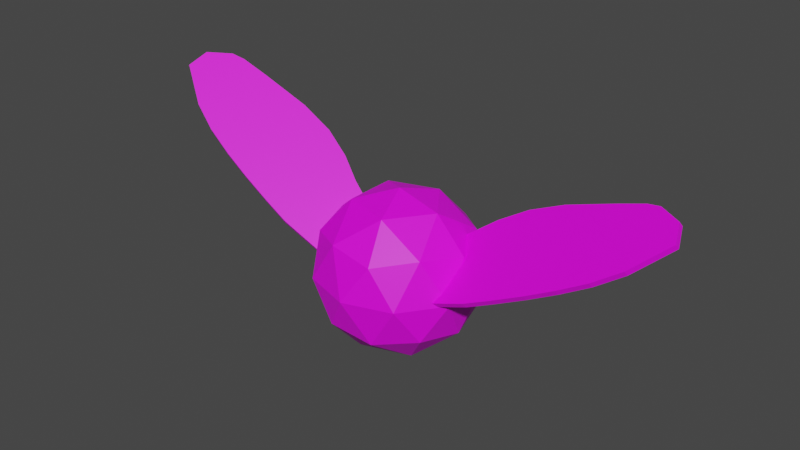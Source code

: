 # Source: Bombflymodel.blend  (saved by Blender 3.4.6; exported with 4.5.12 LTS)
import bpy
from mathutils import Matrix  # noqa: F401  (used for matrix-valued properties, if any)

bpy.ops.wm.read_factory_settings(use_empty=True)
scene = bpy.context.scene
scene.name = 'Scene'

# ---- collections
col_collection = bpy.data.collections.new('Collection'); scene.collection.children.link(col_collection)

# ---- images (referenced by path relative to the original .blend; pixels are not part of the script)
import os
ASSET_DIR = os.environ.get("B2B_ASSET_DIR", "")  # directory of the original .blend (textures are referenced by path, not embedded)
HERE = os.path.dirname(os.path.abspath(__file__))  # packed textures are extracted next to this script under _unpacked/

def load_image(name, relpath, width, height, colorspace="sRGB"):
    """Load a texture the original file referenced (path relative to the .blend, or extracted next to this script)."""
    p = next((c for c in (os.path.join(HERE, relpath), os.path.join(ASSET_DIR, relpath)) if relpath and os.path.exists(c)), "")
    if p:
        img = bpy.data.images.load(p, check_existing=True)
        img.name = name
    else:  # same state as the original file: an image datablock whose file is absent (Cycles renders it pink)
        img = bpy.data.images.new(name, width, height)
        img.source = "FILE"
        img.filepath = "//" + (relpath or name)
    img.colorspace_settings.name = colorspace
    return img
img_dungeons_2_texture_01_a_png = load_image('Dungeons_2_Texture_01_A.png', 'Dungeons_2_Texture_01_A.png', 1024, 1024, 'sRGB')

# ---- materials (node trees are filled in below, after node groups)
mat_material_003 = bpy.data.materials.new('Material.003')
mat_material_003.use_transparent_shadow = False
mat_material_001 = bpy.data.materials.new('Material.001')
mat_material_001.use_transparent_shadow = False
mat_material_002 = bpy.data.materials.new('Material.002')
mat_material_002.use_transparent_shadow = False

# ---- material node trees
mat_material_003.use_nodes = True; mat_material_003.node_tree.nodes.clear()
_N = mat_material_003.node_tree.nodes; _L = mat_material_003.node_tree.links
n0 = _N.new('ShaderNodeBsdfPrincipled'); n0.name = 'Principled BSDF'; n0.location = (10, 300)
n0.distribution = 'GGX'
n0.subsurface_method = 'RANDOM_WALK_SKIN'
n0.inputs[3].default_value = 1.45
n0.inputs[27].default_value = (0.0, 0.0, 0.0, 1.0)
n0.inputs[28].default_value = 1.0
n1 = _N.new('ShaderNodeOutputMaterial'); n1.name = 'Material Output'; n1.location = (300, 300)
n2 = _N.new('ShaderNodeTexImage'); n2.name = 'Image Texture'; n2.location = (-349, 151)
n2.image = img_dungeons_2_texture_01_a_png
_L.new(n0.outputs[0], n1.inputs[0])
_L.new(n2.outputs[0], n0.inputs[0])
n1.is_active_output = True
mat_material_001.use_nodes = True; mat_material_001.node_tree.nodes.clear()
_N = mat_material_001.node_tree.nodes; _L = mat_material_001.node_tree.links
n0 = _N.new('ShaderNodeBsdfPrincipled'); n0.name = 'Principled BSDF'; n0.location = (10, 300)
n0.distribution = 'GGX'
n0.subsurface_method = 'RANDOM_WALK_SKIN'
n0.inputs[0].default_value = (0.2534, 0.2534, 0.2534, 1.0)
n0.inputs[3].default_value = 1.45
n0.inputs[4].default_value = 0.5
n0.inputs[27].default_value = (0.0, 0.0, 0.0, 1.0)
n0.inputs[28].default_value = 1.0
n1 = _N.new('ShaderNodeOutputMaterial'); n1.name = 'Material Output'; n1.location = (300, 300)
_L.new(n0.outputs[0], n1.inputs[0])
n1.is_active_output = True
mat_material_002.use_nodes = True; mat_material_002.node_tree.nodes.clear()
_N = mat_material_002.node_tree.nodes; _L = mat_material_002.node_tree.links
n0 = _N.new('ShaderNodeBsdfPrincipled'); n0.name = 'Principled BSDF'; n0.location = (10, 300)
n0.distribution = 'GGX'
n0.subsurface_method = 'RANDOM_WALK_SKIN'
n0.inputs[0].default_value = (0.2176, 0.2176, 0.2176, 1.0)
n0.inputs[3].default_value = 1.45
n0.inputs[4].default_value = 0.5
n0.inputs[27].default_value = (0.0, 0.0, 0.0, 1.0)
n0.inputs[28].default_value = 1.0
n1 = _N.new('ShaderNodeOutputMaterial'); n1.name = 'Material Output'; n1.location = (300, 300)
_L.new(n0.outputs[0], n1.inputs[0])
n1.is_active_output = True

# ---- world
world_world = bpy.data.worlds.new('World'); scene.world = world_world
world_world.use_nodes = True; world_world.node_tree.nodes.clear()
_N = world_world.node_tree.nodes; _L = world_world.node_tree.links
n0 = _N.new('ShaderNodeOutputWorld'); n0.name = 'World Output'; n0.location = (300, 300)
n1 = _N.new('ShaderNodeBackground'); n1.name = 'Background'; n1.location = (10, 300)
n1.inputs[0].default_value = (0.05088, 0.05088, 0.05088, 1.0)
_L.new(n1.outputs[0], n0.inputs[0])
n0.is_active_output = True
world_world.color = (0.05088, 0.05088, 0.05088)
world_world.use_sun_shadow = False
world_world.sun_shadow_jitter_overblur = 0.0

# ---- meshes
me_icosphere = bpy.data.meshes.new('Icosphere')
me_icosphere.from_pydata([(0.0, 0.0, -1.0), (0.7236, -0.5257, -0.4472), (-0.2764, -0.8506, -0.4472), (-0.8944, 0.0, -0.4472), (-0.2764, 0.8506, -0.4472), (0.7236, 0.5257, -0.4472), (0.2764, -0.8506, 0.4472), (-0.7236, -0.5257, 0.4472), (-0.7236, 0.5257, 0.4472), (0.2764, 0.8506, 0.4472), (0.8944, 0.0, 0.4472), (0.0, 0.0, 1.0), (-0.1625, -0.5, -0.8507), (0.4253, -0.309, -0.8507), (0.2629, -0.809, -0.5257), (0.8506, 0.0, -0.5257), (0.4253, 0.309, -0.8507), (-0.5257, 0.0, -0.8507), (-0.6882, -0.5, -0.5257), (-0.1625, 0.5, -0.8507), (-0.6882, 0.5, -0.5257), (0.2629, 0.809, -0.5257), (0.9511, -0.309, 0.0), (0.9511, 0.309, 0.0), (0.0, -1.0, 0.0), (0.5878, -0.809, 0.0), (-0.9511, -0.309, 0.0), (-0.5878, -0.809, 0.0), (-0.5878, 0.809, 0.0), (-0.9511, 0.309, 0.0), (0.5878, 0.809, 0.0), (0.0, 1.0, 0.0), (0.6882, -0.5, 0.5257), (-0.2629, -0.809, 0.5257), (-0.8506, 0.0, 0.5257), (-0.2629, 0.809, 0.5257), (0.6882, 0.5, 0.5257), (0.1625, -0.5, 0.8507), (0.5257, 0.0, 0.8507), (-0.4253, -0.309, 0.8507), (-0.4253, 0.309, 0.8507), (0.1625, 0.5, 0.8507)], [], [(0, 13, 12), (1, 13, 15), (0, 12, 17), (0, 17, 19), (0, 19, 16), (1, 15, 22), (2, 14, 24), (3, 18, 26), (4, 20, 28), (5, 21, 30), (1, 22, 25), (2, 24, 27), (3, 26, 29), (4, 28, 31), (5, 30, 23), (6, 32, 37), (7, 33, 39), (8, 34, 40), (9, 35, 41), (10, 36, 38), (38, 41, 11), (38, 36, 41), (36, 9, 41), (41, 40, 11), (41, 35, 40), (35, 8, 40), (40, 39, 11), (40, 34, 39), (34, 7, 39), (39, 37, 11), (39, 33, 37), (33, 6, 37), (37, 38, 11), (37, 32, 38), (32, 10, 38), (23, 36, 10), (23, 30, 36), (30, 9, 36), (31, 35, 9), (31, 28, 35), (28, 8, 35), (29, 34, 8), (29, 26, 34), (26, 7, 34), (27, 33, 7), (27, 24, 33), (24, 6, 33), (25, 32, 6), (25, 22, 32), (22, 10, 32), (30, 31, 9), (30, 21, 31), (21, 4, 31), (28, 29, 8), (28, 20, 29), (20, 3, 29), (26, 27, 7), (26, 18, 27), (18, 2, 27), (24, 25, 6), (24, 14, 25), (14, 1, 25), (22, 23, 10), (22, 15, 23), (15, 5, 23), (16, 21, 5), (16, 19, 21), (19, 4, 21), (19, 20, 4), (19, 17, 20), (17, 3, 20), (17, 18, 3), (17, 12, 18), (12, 2, 18), (15, 16, 5), (15, 13, 16), (13, 0, 16), (12, 14, 2), (12, 13, 14), (13, 1, 14)])
_uv = me_icosphere.uv_layers.new(name='UVMap')
_uv.uv.foreach_set('vector', [0.2507, 0.1789, 0.2507, 0.1789, 0.2507, 0.1789, 0.2507, 0.1789, 0.2507, 0.1789, 0.2507, 0.1789, 0.2507, 0.1789, 0.2507, 0.1789, 0.2507, 0.1789, 0.2508, 0.1789, 0.2508, 0.1789, 0.2508, 0.1789, 0.2508, 0.1789, 0.2508, 0.1789, 0.2508, 0.1789, 0.2507, 0.1789, 0.2507, 0.1789, 0.2507, 0.179, 0.2507, 0.1789, 0.2507, 0.1789, 0.2507, 0.179, 0.2507, 0.179, 0.2507, 0.179, 0.2507, 0.179, 0.2508, 0.1789, 0.2508, 0.1789, 0.2508, 0.1789, 0.2508, 0.1789, 0.2508, 0.1789, 0.2508, 0.1789, 0.2507, 0.1789, 0.2507, 0.179, 0.2507, 0.179, 0.2507, 0.1789, 0.2507, 0.179, 0.2507, 0.179, 0.2508, 0.1789, 0.2508, 0.1789, 0.2508, 0.1789, 0.2508, 0.1789, 0.2508, 0.1789, 0.2508, 0.1789, 0.2508, 0.1789, 0.2508, 0.1789, 0.2508, 0.1789, 0.2507, 0.179, 0.2507, 0.179, 0.2507, 0.179, 0.2507, 0.179, 0.2507, 0.179, 0.2507, 0.179, 0.2508, 0.179, 0.2508, 0.179, 0.2508, 0.179, 0.2508, 0.179, 0.2508, 0.179, 0.2508, 0.179, 0.2508, 0.179, 0.2508, 0.179, 0.2508, 0.179, 0.2508, 0.179, 0.2508, 0.179, 0.2508, 0.179, 0.2508, 0.179, 0.2508, 0.179, 0.2508, 0.179, 0.2508, 0.179, 0.2508, 0.179, 0.2508, 0.179, 0.2508, 0.179, 0.2508, 0.179, 0.2508, 0.179, 0.2508, 0.179, 0.2508, 0.179, 0.2508, 0.179, 0.2508, 0.179, 0.2508, 0.179, 0.2508, 0.179, 0.2508, 0.179, 0.2508, 0.179, 0.2508, 0.179, 0.2508, 0.179, 0.2508, 0.179, 0.2508, 0.179, 0.2507, 0.179, 0.2507, 0.179, 0.2507, 0.179, 0.2507, 0.179, 0.2507, 0.179, 0.2507, 0.179, 0.2507, 0.179, 0.2507, 0.179, 0.2507, 0.179, 0.2507, 0.179, 0.2507, 0.179, 0.2507, 0.179, 0.2507, 0.179, 0.2507, 0.179, 0.2507, 0.179, 0.2507, 0.179, 0.2507, 0.179, 0.2507, 0.179, 0.2507, 0.179, 0.2507, 0.179, 0.2507, 0.179, 0.2508, 0.1789, 0.2508, 0.179, 0.2508, 0.179, 0.2508, 0.1789, 0.2508, 0.1789, 0.2508, 0.179, 0.2508, 0.1789, 0.2508, 0.179, 0.2508, 0.179, 0.2524, 0.179, 0.2524, 0.1791, 0.2523, 0.1791, 0.2508, 0.1789, 0.2508, 0.1789, 0.2508, 0.179, 0.2508, 0.1789, 0.2508, 0.179, 0.2508, 0.179, 0.2508, 0.1789, 0.2508, 0.179, 0.2508, 0.179, 0.2508, 0.1789, 0.2508, 0.1789, 0.2508, 0.179, 0.2507, 0.179, 0.2507, 0.179, 0.2507, 0.179, 0.2507, 0.179, 0.2507, 0.179, 0.2507, 0.179, 0.2507, 0.179, 0.2507, 0.179, 0.2507, 0.179, 0.2507, 0.179, 0.2507, 0.179, 0.2507, 0.179, 0.2507, 0.179, 0.2507, 0.179, 0.2507, 0.179, 0.2507, 0.179, 0.2507, 0.179, 0.2507, 0.179, 0.2507, 0.179, 0.2507, 0.179, 0.2507, 0.179, 0.2508, 0.1789, 0.2508, 0.1789, 0.2508, 0.179, 0.2508, 0.1789, 0.2508, 0.1789, 0.2508, 0.1789, 0.2508, 0.1789, 0.2508, 0.1789, 0.2508, 0.1789, 0.2508, 0.1789, 0.2508, 0.1789, 0.2508, 0.179, 0.2508, 0.1789, 0.2508, 0.1789, 0.2508, 0.1789, 0.2508, 0.1789, 0.2508, 0.1789, 0.2508, 0.1789, 0.2507, 0.179, 0.2507, 0.179, 0.2507, 0.179, 0.2507, 0.179, 0.2507, 0.179, 0.2507, 0.179, 0.2507, 0.179, 0.2507, 0.179, 0.2507, 0.179, 0.2507, 0.179, 0.2507, 0.179, 0.2507, 0.179, 0.2507, 0.179, 0.2507, 0.1789, 0.2507, 0.179, 0.2507, 0.1789, 0.2507, 0.1789, 0.2507, 0.179, 0.2519, 0.18, 0.2523, 0.18, 0.2521, 0.1803, 0.2519, 0.18, 0.2521, 0.1796, 0.2523, 0.18, 0.2521, 0.1796, 0.2525, 0.1796, 0.2523, 0.18, 0.2508, 0.1789, 0.2508, 0.1789, 0.2508, 0.1789, 0.2508, 0.1789, 0.2508, 0.1789, 0.2508, 0.1789, 0.2508, 0.1789, 0.2508, 0.1789, 0.2508, 0.1789, 0.2508, 0.1789, 0.2508, 0.1789, 0.2508, 0.1789, 0.2508, 0.1789, 0.2508, 0.1789, 0.2508, 0.1789, 0.2508, 0.1789, 0.2508, 0.1789, 0.2508, 0.1789, 0.2507, 0.1789, 0.2507, 0.179, 0.2507, 0.179, 0.2507, 0.1789, 0.2507, 0.1789, 0.2507, 0.179, 0.2507, 0.1789, 0.2507, 0.179, 0.2507, 0.179, 0.2521, 0.1796, 0.2523, 0.1793, 0.2525, 0.1796, 0.2521, 0.1796, 0.2519, 0.1793, 0.2523, 0.1793, 0.2519, 0.1793, 0.2521, 0.1789, 0.2523, 0.1793, 0.2507, 0.1789, 0.2507, 0.1789, 0.2507, 0.1789, 0.2507, 0.1789, 0.2507, 0.1789, 0.2507, 0.1789, 0.2507, 0.1789, 0.2507, 0.1789, 0.2507, 0.1789])
me_icosphere.materials.append(mat_material_003)
me_icosphere.update()
me_cube_002 = bpy.data.meshes.new('Cube.002')
me_cube_002.from_pydata([(-0.8063, -0.8639, -1.0), (-0.8063, -0.8639, 1.0), (-0.89, 0.6166, -1.0), (-0.89, 0.6166, 1.0), (0.9969, -0.5118, -1.0), (0.9969, -0.5118, 1.0), (0.9631, 0.1836, -1.0), (0.9631, 0.1836, 1.0), (0.1199, 0.976, -1.0), (0.1199, 0.976, 1.0), (0.2674, -1.136, -1.0), (0.2674, -1.136, 1.0), (-0.4139, 0.8479, -1.0), (-0.2756, -1.096, 1.0), (-0.4139, 0.8479, 1.0), (-0.2756, -1.096, -1.0), (-0.6448, 0.7431, -1.0), (-0.544, -1.024, 1.0), (-0.6448, 0.7431, 1.0), (-0.544, -1.024, -1.0), (-0.1975, 0.944, 1.0), (-0.01616, -1.128, -1.0), (-0.1975, 0.944, -1.0), (-0.01616, -1.128, 1.0), (0.626, 0.6478, 1.0), (0.6814, -1.072, -1.0), (0.626, 0.6478, -1.0), (0.6814, -1.072, 1.0), (0.3914, 0.8559, -1.0), (0.5174, -1.128, 1.0), (0.3914, 0.8559, 1.0), (0.5174, -1.128, -1.0), (0.8576, 0.5118, 1.0), (0.8822, -1.0, -1.0), (0.8576, 0.5118, -1.0), (0.8822, -1.0, 1.0), (-1.16, 0.07203, -1.0), (-1.16, 0.07203, 1.0), (1.0, 0.0, -1.0), (1.0, 0.0, 1.0), (0.0, 0.0, 1.0), (0.0, 0.0, -1.0), (-0.5, 0.0, -1.0), (-0.5, 0.0, 1.0), (-0.75, 0.0, -1.0), (-0.75, 0.0, 1.0), (-0.2559, 0.0, 1.0), (-0.2559, 0.0, -1.0), (0.5, 0.0, 1.0), (0.5, 0.0, -1.0), (0.25, 0.0, -1.0), (0.25, 0.0, 1.0), (0.75, 0.0, 1.0), (0.75, 0.0, -1.0), (-1.16, -0.428, -1.0), (1.0, -0.5, 1.0), (0.0, -0.5, 1.0), (0.0, -0.5, -1.0), (-0.5, -0.5, -1.0), (-0.5, -0.5, 1.0), (-0.75, -0.5, -1.0), (-0.75, -0.5, 1.0), (-0.2559, -0.5, 1.0), (-0.2559, -0.5, -1.0), (0.5, -0.5, 1.0), (0.5, -0.5, -1.0), (0.25, -0.5, -1.0), (0.25, -0.5, 1.0), (0.75, -0.5, 1.0), (0.75, -0.5, -1.0), (-1.16, -0.428, 1.0), (1.0, -0.5, -1.0), (-1.0, 0.5, 1.0), (0.9754, 0.1879, -1.0), (-1.0, 0.5, -1.0), (0.9754, 0.1879, 1.0), (0.0, 0.5, 1.0), (0.0, 0.5, -1.0), (-0.5, 0.5, -1.0), (-0.5, 0.5, 1.0), (-0.75, 0.5, -1.0), (-0.75, 0.5, 1.0), (-0.2559, 0.5, 1.0), (-0.2559, 0.5, -1.0), (0.5, 0.5, 1.0), (0.5, 0.5, -1.0), (0.25, 0.5, -1.0), (0.25, 0.5, 1.0), (0.75, 0.5, 1.0), (0.75, 0.5, -1.0)], [], [(74, 72, 3, 2), (34, 32, 7, 6), (71, 55, 5, 4), (19, 17, 1, 0), (69, 71, 4, 33), (61, 70, 1, 17), (67, 56, 11, 29), (63, 57, 10, 21), (31, 29, 11, 10), (22, 20, 9, 8), (16, 18, 14, 12), (60, 58, 15, 19), (62, 59, 13, 23), (21, 23, 13, 15), (54, 60, 19, 0), (2, 3, 18, 16), (59, 61, 17, 13), (15, 13, 17, 19), (10, 11, 23, 21), (56, 62, 23, 11), (12, 14, 20, 22), (58, 63, 21, 15), (33, 35, 27, 25), (68, 64, 27, 35), (66, 65, 25, 31), (28, 30, 24, 26), (8, 9, 30, 28), (57, 66, 31, 10), (25, 27, 29, 31), (64, 67, 29, 27), (55, 68, 35, 5), (4, 5, 35, 33), (65, 69, 33, 25), (26, 24, 32, 34), (85, 89, 53, 49), (75, 88, 52, 39), (84, 87, 51, 48), (77, 86, 50, 41), (86, 85, 49, 50), (88, 84, 48, 52), (78, 83, 47, 42), (76, 82, 46, 40), (79, 81, 45, 43), (74, 80, 44, 36), (82, 79, 43, 46), (80, 78, 42, 44), (83, 77, 41, 47), (87, 76, 40, 51), (81, 72, 37, 45), (89, 73, 38, 53), (73, 75, 39, 38), (54, 70, 37, 36), (0, 1, 70, 54), (49, 53, 69, 65), (39, 52, 68, 55), (48, 51, 67, 64), (41, 50, 66, 57), (50, 49, 65, 66), (52, 48, 64, 68), (42, 47, 63, 58), (40, 46, 62, 56), (43, 45, 61, 59), (36, 44, 60, 54), (46, 43, 59, 62), (44, 42, 58, 60), (47, 41, 57, 63), (51, 40, 56, 67), (45, 37, 70, 61), (53, 38, 71, 69), (38, 39, 55, 71), (6, 7, 75, 73), (34, 6, 73, 89), (18, 3, 72, 81), (30, 9, 76, 87), (22, 8, 77, 83), (16, 12, 78, 80), (20, 14, 79, 82), (2, 16, 80, 74), (14, 18, 81, 79), (9, 20, 82, 76), (12, 22, 83, 78), (32, 24, 84, 88), (28, 26, 85, 86), (8, 28, 86, 77), (24, 30, 87, 84), (7, 32, 88, 75), (26, 34, 89, 85), (36, 37, 72, 74)])
_uv = me_cube_002.uv_layers.new(name='UVMap')
_uv.uv.foreach_set('vector', [0.008839, 0.005985, 0.01265, 0.005985, 0.01265, 0.006936, 0.008839, 0.006936, 0.008839, 0.01027, 0.01265, 0.01027, 0.01265, 0.01074, 0.008839, 0.01074, 0.008839, 0.0136, 0.01265, 0.0136, 0.01265, 0.01455, 0.008839, 0.01455, 0.008839, 0.01788, 0.01265, 0.01788, 0.01265, 0.01835, 0.008839, 0.01835, 0.008364, 0.0136, 0.008839, 0.0136, 0.008839, 0.01455, 0.008364, 0.01455, 0.01598, 0.0136, 0.01645, 0.0136, 0.01645, 0.01455, 0.01598, 0.01455, 0.01407, 0.0136, 0.01455, 0.0136, 0.01455, 0.01455, 0.01407, 0.01455, 0.006449, 0.0136, 0.006936, 0.0136, 0.006936, 0.01455, 0.006449, 0.01455, 0.008839, 0.01598, 0.01265, 0.01598, 0.01265, 0.01645, 0.008839, 0.01645, 0.008839, 0.008352, 0.01265, 0.008352, 0.01265, 0.008839, 0.008839, 0.008839, 0.008839, 0.007412, 0.01265, 0.007412, 0.01265, 0.007888, 0.008839, 0.007888, 0.005509, 0.0136, 0.005985, 0.0136, 0.005985, 0.01455, 0.005509, 0.01455, 0.01504, 0.0136, 0.0155, 0.0136, 0.0155, 0.01455, 0.01504, 0.01455, 0.008839, 0.01694, 0.01265, 0.01694, 0.01265, 0.0174, 0.008839, 0.0174, 0.005034, 0.0136, 0.005509, 0.0136, 0.005509, 0.01455, 0.005034, 0.01455, 0.008839, 0.006936, 0.01265, 0.006936, 0.01265, 0.007412, 0.008839, 0.007412, 0.0155, 0.0136, 0.01598, 0.0136, 0.01598, 0.01455, 0.0155, 0.01455, 0.008839, 0.0174, 0.01265, 0.0174, 0.01265, 0.01788, 0.008839, 0.01788, 0.008839, 0.01645, 0.01265, 0.01645, 0.01265, 0.01694, 0.008839, 0.01694, 0.01455, 0.0136, 0.01504, 0.0136, 0.01504, 0.01455, 0.01455, 0.01455, 0.008839, 0.007888, 0.01265, 0.007888, 0.01265, 0.008352, 0.008839, 0.008352, 0.005985, 0.0136, 0.006449, 0.0136, 0.006449, 0.01455, 0.005985, 0.01455, 0.008839, 0.01502, 0.01265, 0.01502, 0.01265, 0.0155, 0.008839, 0.0155, 0.01312, 0.0136, 0.0136, 0.0136, 0.0136, 0.01455, 0.01312, 0.01455, 0.007412, 0.0136, 0.007888, 0.0136, 0.007888, 0.01455, 0.007412, 0.01455, 0.008839, 0.009315, 0.01265, 0.009315, 0.01265, 0.009791, 0.008839, 0.009791, 0.008839, 0.008839, 0.01265, 0.008839, 0.01265, 0.009315, 0.008839, 0.009315, 0.006936, 0.0136, 0.007412, 0.0136, 0.007412, 0.01455, 0.006936, 0.01455, 0.008839, 0.0155, 0.01265, 0.0155, 0.01265, 0.01598, 0.008839, 0.01598, 0.0136, 0.0136, 0.01407, 0.0136, 0.01407, 0.01455, 0.0136, 0.01455, 0.01265, 0.0136, 0.01312, 0.0136, 0.01312, 0.01455, 0.01265, 0.01455, 0.008839, 0.01455, 0.01265, 0.01455, 0.01265, 0.01502, 0.008839, 0.01502, 0.007888, 0.0136, 0.008364, 0.0136, 0.008364, 0.01455, 0.007888, 0.01455, 0.008839, 0.009791, 0.01265, 0.009791, 0.01265, 0.01027, 0.008839, 0.01027, 0.007888, 0.01169, 0.008364, 0.01169, 0.008364, 0.01265, 0.007888, 0.01265, 0.01265, 0.01169, 0.01312, 0.01169, 0.01312, 0.01265, 0.01265, 0.01265, 0.0136, 0.01169, 0.01407, 0.01169, 0.01407, 0.01265, 0.0136, 0.01265, 0.006936, 0.01169, 0.007412, 0.01169, 0.007412, 0.01265, 0.006936, 0.01265, 0.007412, 0.01169, 0.007888, 0.01169, 0.007888, 0.01265, 0.007412, 0.01265, 0.01312, 0.01169, 0.0136, 0.01169, 0.0136, 0.01265, 0.01312, 0.01265, 0.005985, 0.01169, 0.006449, 0.01169, 0.006449, 0.01265, 0.005985, 0.01265, 0.01455, 0.01169, 0.01504, 0.01169, 0.01504, 0.01265, 0.01455, 0.01265, 0.0155, 0.01169, 0.01598, 0.01169, 0.01598, 0.01265, 0.0155, 0.01265, 0.005034, 0.01169, 0.005509, 0.01169, 0.005509, 0.01265, 0.005034, 0.01265, 0.01504, 0.01169, 0.0155, 0.01169, 0.0155, 0.01265, 0.01504, 0.01265, 0.005509, 0.01169, 0.005985, 0.01169, 0.005985, 0.01265, 0.005509, 0.01265, 0.006449, 0.01169, 0.006936, 0.01169, 0.006936, 0.01265, 0.006449, 0.01265, 0.01407, 0.01169, 0.01455, 0.01169, 0.01455, 0.01265, 0.01407, 0.01265, 0.01598, 0.01169, 0.01645, 0.01169, 0.01645, 0.01265, 0.01598, 0.01265, 0.008364, 0.01169, 0.008839, 0.01169, 0.008839, 0.01265, 0.008364, 0.01265, 0.008839, 0.01169, 0.01265, 0.01169, 0.01265, 0.01265, 0.008839, 0.01265, 0.008839, 0.004082, 0.01265, 0.004082, 0.01265, 0.005034, 0.008839, 0.005034, 0.008839, 0.003131, 0.01265, 0.003131, 0.01265, 0.004082, 0.008839, 0.004082, 0.007888, 0.01265, 0.008364, 0.01265, 0.008364, 0.0136, 0.007888, 0.0136, 0.01265, 0.01265, 0.01312, 0.01265, 0.01312, 0.0136, 0.01265, 0.0136, 0.0136, 0.01265, 0.01407, 0.01265, 0.01407, 0.0136, 0.0136, 0.0136, 0.006936, 0.01265, 0.007412, 0.01265, 0.007412, 0.0136, 0.006936, 0.0136, 0.007412, 0.01265, 0.007888, 0.01265, 0.007888, 0.0136, 0.007412, 0.0136, 0.01312, 0.01265, 0.0136, 0.01265, 0.0136, 0.0136, 0.01312, 0.0136, 0.005985, 0.01265, 0.006449, 0.01265, 0.006449, 0.0136, 0.005985, 0.0136, 0.01455, 0.01265, 0.01504, 0.01265, 0.01504, 0.0136, 0.01455, 0.0136, 0.0155, 0.01265, 0.01598, 0.01265, 0.01598, 0.0136, 0.0155, 0.0136, 0.005034, 0.01265, 0.005509, 0.01265, 0.005509, 0.0136, 0.005034, 0.0136, 0.01504, 0.01265, 0.0155, 0.01265, 0.0155, 0.0136, 0.01504, 0.0136, 0.005509, 0.01265, 0.005985, 0.01265, 0.005985, 0.0136, 0.005509, 0.0136, 0.006449, 0.01265, 0.006936, 0.01265, 0.006936, 0.0136, 0.006449, 0.0136, 0.01407, 0.01265, 0.01455, 0.01265, 0.01455, 0.0136, 0.01407, 0.0136, 0.01598, 0.01265, 0.01645, 0.01265, 0.01645, 0.0136, 0.01598, 0.0136, 0.008364, 0.01265, 0.008839, 0.01265, 0.008839, 0.0136, 0.008364, 0.0136, 0.008839, 0.01265, 0.01265, 0.01265, 0.01265, 0.0136, 0.008839, 0.0136, 0.008839, 0.01074, 0.01265, 0.01074, 0.01265, 0.01169, 0.008839, 0.01169, 0.008364, 0.01074, 0.008839, 0.01074, 0.008839, 0.01169, 0.008364, 0.01169, 0.01598, 0.01074, 0.01645, 0.01074, 0.01645, 0.01169, 0.01598, 0.01169, 0.01407, 0.01074, 0.01455, 0.01074, 0.01455, 0.01169, 0.01407, 0.01169, 0.006449, 0.01074, 0.006936, 0.01074, 0.006936, 0.01169, 0.006449, 0.01169, 0.005509, 0.01074, 0.005985, 0.01074, 0.005985, 0.01169, 0.005509, 0.01169, 0.01504, 0.01074, 0.0155, 0.01074, 0.0155, 0.01169, 0.01504, 0.01169, 0.005034, 0.01074, 0.005509, 0.01074, 0.005509, 0.01169, 0.005034, 0.01169, 0.0155, 0.01074, 0.01598, 0.01074, 0.01598, 0.01169, 0.0155, 0.01169, 0.01455, 0.01074, 0.01504, 0.01074, 0.01504, 0.01169, 0.01455, 0.01169, 0.005985, 0.01074, 0.006449, 0.01074, 0.006449, 0.01169, 0.005985, 0.01169, 0.01312, 0.01074, 0.0136, 0.01074, 0.0136, 0.01169, 0.01312, 0.01169, 0.007412, 0.01074, 0.007888, 0.01074, 0.007888, 0.01169, 0.007412, 0.01169, 0.006936, 0.01074, 0.007412, 0.01074, 0.007412, 0.01169, 0.006936, 0.01169, 0.0136, 0.01074, 0.01407, 0.01074, 0.01407, 0.01169, 0.0136, 0.01169, 0.01265, 0.01074, 0.01312, 0.01074, 0.01312, 0.01169, 0.01265, 0.01169, 0.007888, 0.01074, 0.008364, 0.01074, 0.008364, 0.01169, 0.007888, 0.01169, 0.008839, 0.005034, 0.01265, 0.005034, 0.01265, 0.005985, 0.008839, 0.005985])
me_cube_002.materials.append(mat_material_003)
me_cube_002.update()
me_cube_003 = bpy.data.meshes.new('Cube.003')
me_cube_003.from_pydata([(-1.0, -1.0, -1.0), (-1.0, -1.0, 1.0), (-1.0, 1.0, -1.0), (-1.0, 1.0, 1.0), (1.0, -1.0, -1.0), (1.0, -1.0, 1.0), (1.0, 1.0, -1.0), (1.0, 1.0, 1.0)], [], [(0, 1, 3, 2), (2, 3, 7, 6), (6, 7, 5, 4), (4, 5, 1, 0), (2, 6, 4, 0), (7, 3, 1, 5)])
_uv = me_cube_003.uv_layers.new(name='UVMap')
_uv.uv.foreach_set('vector', [0.375, 0.0, 0.625, 0.0, 0.625, 0.25, 0.375, 0.25, 0.375, 0.25, 0.625, 0.25, 0.625, 0.5, 0.375, 0.5, 0.375, 0.5, 0.625, 0.5, 0.625, 0.75, 0.375, 0.75, 0.375, 0.75, 0.625, 0.75, 0.625, 1.0, 0.375, 1.0, 0.125, 0.5, 0.375, 0.5, 0.375, 0.75, 0.125, 0.75, 0.625, 0.5, 0.875, 0.5, 0.875, 0.75, 0.625, 0.75])
me_cube_003.materials.append(mat_material_001)
me_cube_003.update()
me_cube_005 = bpy.data.meshes.new('Cube.005')
me_cube_005.from_pydata([(-1.0, -1.0, -1.0), (-1.0, -1.0, 1.0), (-1.0, 1.0, -1.0), (-1.0, 1.0, 1.0), (1.0, -1.0, -1.0), (1.0, -1.0, 1.0), (1.0, 1.0, -1.0), (1.0, 1.0, 1.0)], [], [(0, 1, 3, 2), (2, 3, 7, 6), (6, 7, 5, 4), (4, 5, 1, 0), (2, 6, 4, 0), (7, 3, 1, 5)])
_uv = me_cube_005.uv_layers.new(name='UVMap')
_uv.uv.foreach_set('vector', [0.375, 0.0, 0.625, 0.0, 0.625, 0.25, 0.375, 0.25, 0.375, 0.25, 0.625, 0.25, 0.625, 0.5, 0.375, 0.5, 0.375, 0.5, 0.625, 0.5, 0.625, 0.75, 0.375, 0.75, 0.375, 0.75, 0.625, 0.75, 0.625, 1.0, 0.375, 1.0, 0.125, 0.5, 0.375, 0.5, 0.375, 0.75, 0.125, 0.75, 0.625, 0.5, 0.875, 0.5, 0.875, 0.75, 0.625, 0.75])
me_cube_005.materials.append(mat_material_002)
me_cube_005.update()
me_cube_006 = bpy.data.meshes.new('Cube.006')
me_cube_006.from_pydata([(-0.8063, -0.8639, -1.0), (-0.8063, -0.8639, 1.0), (-0.89, 0.6166, -1.0), (-0.89, 0.6166, 1.0), (0.9969, -0.5118, -1.0), (0.9969, -0.5118, 1.0), (0.9631, 0.1836, -1.0), (0.9631, 0.1836, 1.0), (0.1199, 0.976, -1.0), (0.1199, 0.976, 1.0), (0.2674, -1.136, -1.0), (0.2674, -1.136, 1.0), (-0.4139, 0.8479, -1.0), (-0.2756, -1.096, 1.0), (-0.4139, 0.8479, 1.0), (-0.2756, -1.096, -1.0), (-0.6448, 0.7431, -1.0), (-0.544, -1.024, 1.0), (-0.6448, 0.7431, 1.0), (-0.544, -1.024, -1.0), (-0.1975, 0.944, 1.0), (-0.01616, -1.128, -1.0), (-0.1975, 0.944, -1.0), (-0.01616, -1.128, 1.0), (0.626, 0.6478, 1.0), (0.6814, -1.072, -1.0), (0.626, 0.6478, -1.0), (0.6814, -1.072, 1.0), (0.3914, 0.8559, -1.0), (0.5174, -1.128, 1.0), (0.3914, 0.8559, 1.0), (0.5174, -1.128, -1.0), (0.8576, 0.5118, 1.0), (0.8822, -1.0, -1.0), (0.8576, 0.5118, -1.0), (0.8822, -1.0, 1.0), (-1.16, 0.07203, -1.0), (-1.16, 0.07203, 1.0), (1.0, 0.0, -1.0), (1.0, 0.0, 1.0), (0.0, 0.0, 1.0), (0.0, 0.0, -1.0), (-0.5, 0.0, -1.0), (-0.5, 0.0, 1.0), (-0.75, 0.0, -1.0), (-0.75, 0.0, 1.0), (-0.2559, 0.0, 1.0), (-0.2559, 0.0, -1.0), (0.5, 0.0, 1.0), (0.5, 0.0, -1.0), (0.25, 0.0, -1.0), (0.25, 0.0, 1.0), (0.75, 0.0, 1.0), (0.75, 0.0, -1.0), (-1.16, -0.428, -1.0), (1.0, -0.5, 1.0), (0.0, -0.5, 1.0), (0.0, -0.5, -1.0), (-0.5, -0.5, -1.0), (-0.5, -0.5, 1.0), (-0.75, -0.5, -1.0), (-0.75, -0.5, 1.0), (-0.2559, -0.5, 1.0), (-0.2559, -0.5, -1.0), (0.5, -0.5, 1.0), (0.5, -0.5, -1.0), (0.25, -0.5, -1.0), (0.25, -0.5, 1.0), (0.75, -0.5, 1.0), (0.75, -0.5, -1.0), (-1.16, -0.428, 1.0), (1.0, -0.5, -1.0), (-1.0, 0.5, 1.0), (0.9754, 0.1879, -1.0), (-1.0, 0.5, -1.0), (0.9754, 0.1879, 1.0), (0.0, 0.5, 1.0), (0.0, 0.5, -1.0), (-0.5, 0.5, -1.0), (-0.5, 0.5, 1.0), (-0.75, 0.5, -1.0), (-0.75, 0.5, 1.0), (-0.2559, 0.5, 1.0), (-0.2559, 0.5, -1.0), (0.5, 0.5, 1.0), (0.5, 0.5, -1.0), (0.25, 0.5, -1.0), (0.25, 0.5, 1.0), (0.75, 0.5, 1.0), (0.75, 0.5, -1.0)], [], [(74, 72, 3, 2), (34, 32, 7, 6), (71, 55, 5, 4), (19, 17, 1, 0), (69, 71, 4, 33), (61, 70, 1, 17), (67, 56, 11, 29), (63, 57, 10, 21), (31, 29, 11, 10), (22, 20, 9, 8), (16, 18, 14, 12), (60, 58, 15, 19), (62, 59, 13, 23), (21, 23, 13, 15), (54, 60, 19, 0), (2, 3, 18, 16), (59, 61, 17, 13), (15, 13, 17, 19), (10, 11, 23, 21), (56, 62, 23, 11), (12, 14, 20, 22), (58, 63, 21, 15), (33, 35, 27, 25), (68, 64, 27, 35), (66, 65, 25, 31), (28, 30, 24, 26), (8, 9, 30, 28), (57, 66, 31, 10), (25, 27, 29, 31), (64, 67, 29, 27), (55, 68, 35, 5), (4, 5, 35, 33), (65, 69, 33, 25), (26, 24, 32, 34), (85, 89, 53, 49), (75, 88, 52, 39), (84, 87, 51, 48), (77, 86, 50, 41), (86, 85, 49, 50), (88, 84, 48, 52), (78, 83, 47, 42), (76, 82, 46, 40), (79, 81, 45, 43), (74, 80, 44, 36), (82, 79, 43, 46), (80, 78, 42, 44), (83, 77, 41, 47), (87, 76, 40, 51), (81, 72, 37, 45), (89, 73, 38, 53), (73, 75, 39, 38), (54, 70, 37, 36), (0, 1, 70, 54), (49, 53, 69, 65), (39, 52, 68, 55), (48, 51, 67, 64), (41, 50, 66, 57), (50, 49, 65, 66), (52, 48, 64, 68), (42, 47, 63, 58), (40, 46, 62, 56), (43, 45, 61, 59), (36, 44, 60, 54), (46, 43, 59, 62), (44, 42, 58, 60), (47, 41, 57, 63), (51, 40, 56, 67), (45, 37, 70, 61), (53, 38, 71, 69), (38, 39, 55, 71), (6, 7, 75, 73), (34, 6, 73, 89), (18, 3, 72, 81), (30, 9, 76, 87), (22, 8, 77, 83), (16, 12, 78, 80), (20, 14, 79, 82), (2, 16, 80, 74), (14, 18, 81, 79), (9, 20, 82, 76), (12, 22, 83, 78), (32, 24, 84, 88), (28, 26, 85, 86), (8, 28, 86, 77), (24, 30, 87, 84), (7, 32, 88, 75), (26, 34, 89, 85), (36, 37, 72, 74)])
_uv = me_cube_006.uv_layers.new(name='UVMap')
_uv.uv.foreach_set('vector', [0.01436, 0.009611, 0.01714, 0.009611, 0.01714, 0.01031, 0.01436, 0.01031, 0.01436, 0.01274, 0.01714, 0.01274, 0.01714, 0.01309, 0.01436, 0.01309, 0.01436, 0.01517, 0.01714, 0.01517, 0.01714, 0.01587, 0.01436, 0.01587, 0.01436, 0.0183, 0.01714, 0.0183, 0.01714, 0.01865, 0.01436, 0.01865, 0.01401, 0.01517, 0.01436, 0.01517, 0.01436, 0.01587, 0.01401, 0.01587, 0.01957, 0.01517, 0.01992, 0.01517, 0.01992, 0.01587, 0.01957, 0.01587, 0.01818, 0.01517, 0.01853, 0.01517, 0.01853, 0.01587, 0.01818, 0.01587, 0.01261, 0.01517, 0.01297, 0.01517, 0.01297, 0.01587, 0.01261, 0.01587, 0.01436, 0.01691, 0.01714, 0.01691, 0.01714, 0.01726, 0.01436, 0.01726, 0.01436, 0.01134, 0.01714, 0.01134, 0.01714, 0.0117, 0.01436, 0.0117, 0.01436, 0.01065, 0.01714, 0.01065, 0.01714, 0.011, 0.01436, 0.011, 0.01193, 0.01517, 0.01227, 0.01517, 0.01227, 0.01587, 0.01193, 0.01587, 0.01889, 0.01517, 0.01923, 0.01517, 0.01923, 0.01587, 0.01889, 0.01587, 0.01436, 0.01761, 0.01714, 0.01761, 0.01714, 0.01795, 0.01436, 0.01795, 0.01158, 0.01517, 0.01193, 0.01517, 0.01193, 0.01587, 0.01158, 0.01587, 0.01436, 0.01031, 0.01714, 0.01031, 0.01714, 0.01065, 0.01436, 0.01065, 0.01923, 0.01517, 0.01957, 0.01517, 0.01957, 0.01587, 0.01923, 0.01587, 0.01436, 0.01795, 0.01714, 0.01795, 0.01714, 0.0183, 0.01436, 0.0183, 0.01436, 0.01726, 0.01714, 0.01726, 0.01714, 0.01761, 0.01436, 0.01761, 0.01853, 0.01517, 0.01889, 0.01517, 0.01889, 0.01587, 0.01853, 0.01587, 0.01436, 0.011, 0.01714, 0.011, 0.01714, 0.01134, 0.01436, 0.01134, 0.01227, 0.01517, 0.01261, 0.01517, 0.01261, 0.01587, 0.01227, 0.01587, 0.01436, 0.01622, 0.01714, 0.01622, 0.01714, 0.01656, 0.01436, 0.01656, 0.01749, 0.01517, 0.01784, 0.01517, 0.01784, 0.01587, 0.01749, 0.01587, 0.01332, 0.01517, 0.01367, 0.01517, 0.01367, 0.01587, 0.01332, 0.01587, 0.01436, 0.01204, 0.01714, 0.01204, 0.01714, 0.01239, 0.01436, 0.01239, 0.01436, 0.0117, 0.01714, 0.0117, 0.01714, 0.01204, 0.01436, 0.01204, 0.01297, 0.01517, 0.01332, 0.01517, 0.01332, 0.01587, 0.01297, 0.01587, 0.01436, 0.01656, 0.01714, 0.01656, 0.01714, 0.01691, 0.01436, 0.01691, 0.01784, 0.01517, 0.01818, 0.01517, 0.01818, 0.01587, 0.01784, 0.01587, 0.01714, 0.01517, 0.01749, 0.01517, 0.01749, 0.01587, 0.01714, 0.01587, 0.01436, 0.01587, 0.01714, 0.01587, 0.01714, 0.01622, 0.01436, 0.01622, 0.01367, 0.01517, 0.01401, 0.01517, 0.01401, 0.01587, 0.01367, 0.01587, 0.01436, 0.01239, 0.01714, 0.01239, 0.01714, 0.01274, 0.01436, 0.01274, 0.01367, 0.01378, 0.01401, 0.01378, 0.01401, 0.01448, 0.01367, 0.01448, 0.01714, 0.01378, 0.01749, 0.01378, 0.01749, 0.01448, 0.01714, 0.01448, 0.01784, 0.01378, 0.01818, 0.01378, 0.01818, 0.01448, 0.01784, 0.01448, 0.01297, 0.01378, 0.01332, 0.01378, 0.01332, 0.01448, 0.01297, 0.01448, 0.01332, 0.01378, 0.01367, 0.01378, 0.01367, 0.01448, 0.01332, 0.01448, 0.01749, 0.01378, 0.01784, 0.01378, 0.01784, 0.01448, 0.01749, 0.01448, 0.01227, 0.01378, 0.01261, 0.01378, 0.01261, 0.01448, 0.01227, 0.01448, 0.01853, 0.01378, 0.01889, 0.01378, 0.01889, 0.01448, 0.01853, 0.01448, 0.01923, 0.01378, 0.01957, 0.01378, 0.01957, 0.01448, 0.01923, 0.01448, 0.01158, 0.01378, 0.01193, 0.01378, 0.01193, 0.01448, 0.01158, 0.01448, 0.01889, 0.01378, 0.01923, 0.01378, 0.01923, 0.01448, 0.01889, 0.01448, 0.01193, 0.01378, 0.01227, 0.01378, 0.01227, 0.01448, 0.01193, 0.01448, 0.01261, 0.01378, 0.01297, 0.01378, 0.01297, 0.01448, 0.01261, 0.01448, 0.01818, 0.01378, 0.01853, 0.01378, 0.01853, 0.01448, 0.01818, 0.01448, 0.01957, 0.01378, 0.01992, 0.01378, 0.01992, 0.01448, 0.01957, 0.01448, 0.01401, 0.01378, 0.01436, 0.01378, 0.01436, 0.01448, 0.01401, 0.01448, 0.01436, 0.01378, 0.01714, 0.01378, 0.01714, 0.01448, 0.01436, 0.01448, 0.01436, 0.008221, 0.01714, 0.008221, 0.01714, 0.008916, 0.01436, 0.008916, 0.01436, 0.007526, 0.01714, 0.007526, 0.01714, 0.008221, 0.01436, 0.008221, 0.01367, 0.01448, 0.01401, 0.01448, 0.01401, 0.01517, 0.01367, 0.01517, 0.01714, 0.01448, 0.01749, 0.01448, 0.01749, 0.01517, 0.01714, 0.01517, 0.01784, 0.01448, 0.01818, 0.01448, 0.01818, 0.01517, 0.01784, 0.01517, 0.01297, 0.01448, 0.01332, 0.01448, 0.01332, 0.01517, 0.01297, 0.01517, 0.01332, 0.01448, 0.01367, 0.01448, 0.01367, 0.01517, 0.01332, 0.01517, 0.01749, 0.01448, 0.01784, 0.01448, 0.01784, 0.01517, 0.01749, 0.01517, 0.01227, 0.01448, 0.01261, 0.01448, 0.01261, 0.01517, 0.01227, 0.01517, 0.01853, 0.01448, 0.01889, 0.01448, 0.01889, 0.01517, 0.01853, 0.01517, 0.01923, 0.01448, 0.01957, 0.01448, 0.01957, 0.01517, 0.01923, 0.01517, 0.01158, 0.01448, 0.01193, 0.01448, 0.01193, 0.01517, 0.01158, 0.01517, 0.01889, 0.01448, 0.01923, 0.01448, 0.01923, 0.01517, 0.01889, 0.01517, 0.01193, 0.01448, 0.01227, 0.01448, 0.01227, 0.01517, 0.01193, 0.01517, 0.01261, 0.01448, 0.01297, 0.01448, 0.01297, 0.01517, 0.01261, 0.01517, 0.01818, 0.01448, 0.01853, 0.01448, 0.01853, 0.01517, 0.01818, 0.01517, 0.01957, 0.01448, 0.01992, 0.01448, 0.01992, 0.01517, 0.01957, 0.01517, 0.01401, 0.01448, 0.01436, 0.01448, 0.01436, 0.01517, 0.01401, 0.01517, 0.01436, 0.01448, 0.01714, 0.01448, 0.01714, 0.01517, 0.01436, 0.01517, 0.01436, 0.01309, 0.01714, 0.01309, 0.01714, 0.01378, 0.01436, 0.01378, 0.01401, 0.01309, 0.01436, 0.01309, 0.01436, 0.01378, 0.01401, 0.01378, 0.01957, 0.01309, 0.01992, 0.01309, 0.01992, 0.01378, 0.01957, 0.01378, 0.01818, 0.01309, 0.01853, 0.01309, 0.01853, 0.01378, 0.01818, 0.01378, 0.01261, 0.01309, 0.01297, 0.01309, 0.01297, 0.01378, 0.01261, 0.01378, 0.01193, 0.01309, 0.01227, 0.01309, 0.01227, 0.01378, 0.01193, 0.01378, 0.01889, 0.01309, 0.01923, 0.01309, 0.01923, 0.01378, 0.01889, 0.01378, 0.01158, 0.01309, 0.01193, 0.01309, 0.01193, 0.01378, 0.01158, 0.01378, 0.01923, 0.01309, 0.01957, 0.01309, 0.01957, 0.01378, 0.01923, 0.01378, 0.01853, 0.01309, 0.01889, 0.01309, 0.01889, 0.01378, 0.01853, 0.01378, 0.01227, 0.01309, 0.01261, 0.01309, 0.01261, 0.01378, 0.01227, 0.01378, 0.01749, 0.01309, 0.01784, 0.01309, 0.01784, 0.01378, 0.01749, 0.01378, 0.01332, 0.01309, 0.01367, 0.01309, 0.01367, 0.01378, 0.01332, 0.01378, 0.01297, 0.01309, 0.01332, 0.01309, 0.01332, 0.01378, 0.01297, 0.01378, 0.01784, 0.01309, 0.01818, 0.01309, 0.01818, 0.01378, 0.01784, 0.01378, 0.01714, 0.01309, 0.01749, 0.01309, 0.01749, 0.01378, 0.01714, 0.01378, 0.01367, 0.01309, 0.01401, 0.01309, 0.01401, 0.01378, 0.01367, 0.01378, 0.01436, 0.008916, 0.01714, 0.008916, 0.01714, 0.009611, 0.01436, 0.009611])
me_cube_006.materials.append(mat_material_003)
me_cube_006.update()

# ---- objects
ob_icosphere = bpy.data.objects.new('Icosphere', me_icosphere)
ob_cube = bpy.data.objects.new('Cube', me_cube_002)
ob_cube_001 = bpy.data.objects.new('Cube.001', me_cube_003)
ob_cube_002 = bpy.data.objects.new('Cube.002', me_cube_005)
ob_cube_003 = bpy.data.objects.new('Cube.003', me_cube_006)

# ---- transforms, parenting, visibility, modifiers, constraints
ob_icosphere.location = (0.0, 0.0, 0.0)
ob_icosphere.scale = (0.25, 0.25, 0.25)
ob_cube.parent = ob_cube_001
ob_cube.matrix_parent_inverse = Matrix(((96.84, -0.0, 0.0, 12.0), (-0.0, 96.84, -0.0, 1.181), (-0.0, 0.0, 96.84, -4.74), (-0.0, 0.0, -0.0, 1.0)))
ob_cube.location = (-0.3939, 0.01014, 0.2232)
ob_cube.rotation_euler = (0.5636, 0.4839, 0.0)
ob_cube.scale = (0.3448, 0.1324, 0.008639)
ob_cube_001.location = (-0.1884, -0.01219, 0.04895)
ob_cube_001.rotation_euler = (0.0, 0.07695, 0.0)
ob_cube_001.scale = (0.01033, 0.01033, 0.01033)
ob_cube_002.location = (0.1728, -0.03888, 0.04904)
ob_cube_002.rotation_euler = (-1.001, -3.733, -0.9939)
ob_cube_002.scale = (0.01033, 0.01033, 0.01033)
ob_cube_003.parent = ob_cube_002
ob_cube_003.matrix_parent_inverse = Matrix(((96.84, -0.0, 0.0, 12.0), (-0.0, 96.84, -0.0, 1.181), (-0.0, 0.0, 96.84, -4.74), (-0.0, 0.0, -0.0, 1.0)))
ob_cube_003.location = (-0.2556, 0.185, 0.2167)
ob_cube_003.rotation_euler = (-0.4482, 0.6873, -0.801)
ob_cube_003.scale = (0.3448, 0.1324, 0.008639)

# ---- collection membership
col_collection.objects.link(ob_icosphere)
col_collection.objects.link(ob_cube)
col_collection.objects.link(ob_cube_001)
col_collection.objects.link(ob_cube_002)
col_collection.objects.link(ob_cube_003)

# ---- scene / render settings (as saved in the file)
scene.frame_start = 1; scene.frame_end = 5; scene.frame_set(5)
scene.render.engine = 'BLENDER_EEVEE_NEXT'
scene.cycles.sampling_pattern = 'TABULATED_SOBOL'
scene.cycles.use_light_tree = False
scene.view_settings.view_transform = 'Filmic'
bpy.context.view_layer.update()

# ---- added for rendering (the .blend has no active camera and no usable light): camera, sun
cam_auto = bpy.data.cameras.new('AutoCamera')
cam_auto.lens = 50.0
cam_auto.sensor_width = 36.0
cam_auto.clip_end = 1000.0
ob_auto_camera = bpy.data.objects.new('AutoCamera', cam_auto)
scene.collection.objects.link(ob_auto_camera)
ob_auto_camera.location = (1.75736, -2.10766, 1.54054)
ob_auto_camera.rotation_euler = (1.09748, -7.21219e-08, 0.694738)
scene.camera = ob_auto_camera
light_auto_sun = bpy.data.lights.new('AutoSun', 'SUN')
light_auto_sun.energy = 3.0
light_auto_sun.angle = 0.0523599
ob_auto_sun = bpy.data.objects.new('AutoSun', light_auto_sun)
scene.collection.objects.link(ob_auto_sun)
ob_auto_sun.rotation_euler = (0.872665, 0.174533, 0.523599)
bpy.context.view_layer.update()
